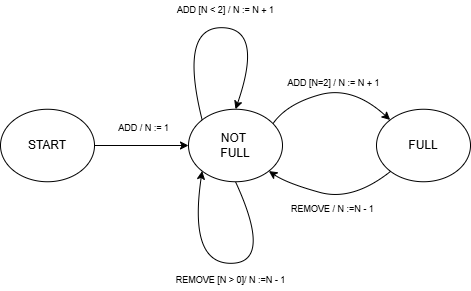

The diagram above was exported from draw.io. Its source (the exported page's mxGraphModel, read from the mxfile embedded in the PNG):
<mxGraphModel dx="733" dy="362" grid="1" gridSize="10" guides="1" tooltips="1" connect="1" arrows="1" fold="1" page="1" pageScale="1" pageWidth="827" pageHeight="1169" math="0" shadow="0">
  <root>
    <mxCell id="0" />
    <mxCell id="1" parent="0" />
    <mxCell id="Z1-S_0d3T1tANvvodnG1-19" value="" style="group;fontColor=#000000;" vertex="1" connectable="0" parent="1">
      <mxGeometry x="180" y="200" width="470" height="290.005" as="geometry" />
    </mxCell>
    <mxCell id="Z1-S_0d3T1tANvvodnG1-1" value="NOT&amp;nbsp;&lt;div&gt;FULL&lt;/div&gt;" style="ellipse;whiteSpace=wrap;html=1;fontColor=#000000;" vertex="1" parent="Z1-S_0d3T1tANvvodnG1-19">
      <mxGeometry x="188" y="108.75" width="94" height="72.5" as="geometry" />
    </mxCell>
    <mxCell id="Z1-S_0d3T1tANvvodnG1-2" value="&lt;div&gt;FULL&lt;/div&gt;" style="ellipse;whiteSpace=wrap;html=1;fontColor=#000000;" vertex="1" parent="Z1-S_0d3T1tANvvodnG1-19">
      <mxGeometry x="376" y="108.75" width="94" height="72.5" as="geometry" />
    </mxCell>
    <mxCell id="Z1-S_0d3T1tANvvodnG1-6" style="edgeStyle=orthogonalEdgeStyle;rounded=0;orthogonalLoop=1;jettySize=auto;html=1;exitX=1;exitY=0.5;exitDx=0;exitDy=0;entryX=0;entryY=0.5;entryDx=0;entryDy=0;fontColor=#000000;" edge="1" parent="Z1-S_0d3T1tANvvodnG1-19" source="Z1-S_0d3T1tANvvodnG1-3" target="Z1-S_0d3T1tANvvodnG1-1">
      <mxGeometry relative="1" as="geometry" />
    </mxCell>
    <mxCell id="Z1-S_0d3T1tANvvodnG1-3" value="START" style="ellipse;whiteSpace=wrap;html=1;fontColor=#000000;" vertex="1" parent="Z1-S_0d3T1tANvvodnG1-19">
      <mxGeometry y="108.75" width="94" height="72.5" as="geometry" />
    </mxCell>
    <mxCell id="Z1-S_0d3T1tANvvodnG1-4" style="edgeStyle=orthogonalEdgeStyle;rounded=0;orthogonalLoop=1;jettySize=auto;html=1;exitX=0.5;exitY=1;exitDx=0;exitDy=0;fontColor=#000000;" edge="1" parent="Z1-S_0d3T1tANvvodnG1-19" source="Z1-S_0d3T1tANvvodnG1-2" target="Z1-S_0d3T1tANvvodnG1-2">
      <mxGeometry relative="1" as="geometry" />
    </mxCell>
    <mxCell id="Z1-S_0d3T1tANvvodnG1-10" value="" style="curved=1;endArrow=classic;html=1;rounded=0;exitX=1;exitY=0;exitDx=0;exitDy=0;entryX=0;entryY=0;entryDx=0;entryDy=0;fontColor=#000000;" edge="1" parent="Z1-S_0d3T1tANvvodnG1-19" target="Z1-S_0d3T1tANvvodnG1-2">
      <mxGeometry width="50" height="50" relative="1" as="geometry">
        <mxPoint x="272.5956187157678" y="122.99237918198754" as="sourcePoint" />
        <mxPoint x="395.6474476213865" y="121.87145556491627" as="targetPoint" />
        <Array as="points">
          <mxPoint x="286.36159999999995" y="103.3125" />
          <mxPoint x="352.16159999999996" y="85.1875" />
        </Array>
      </mxGeometry>
    </mxCell>
    <mxCell id="Z1-S_0d3T1tANvvodnG1-11" value="" style="curved=1;endArrow=classic;html=1;rounded=0;entryX=1;entryY=1;entryDx=0;entryDy=0;fontColor=#000000;" edge="1" parent="Z1-S_0d3T1tANvvodnG1-19" source="Z1-S_0d3T1tANvvodnG1-2" target="Z1-S_0d3T1tANvvodnG1-1">
      <mxGeometry width="50" height="50" relative="1" as="geometry">
        <mxPoint x="390.09999999999997" y="166.49237918198756" as="sourcePoint" />
        <mxPoint x="272.5956187157678" y="163.125" as="targetPoint" />
        <Array as="points">
          <mxPoint x="352.16159999999996" y="200.92987918198756" />
          <mxPoint x="286.36159999999995" y="182.80487918198756" />
        </Array>
      </mxGeometry>
    </mxCell>
    <mxCell id="Z1-S_0d3T1tANvvodnG1-12" value="ADD [N=2] / N := N + 1" style="text;html=1;align=center;verticalAlign=middle;resizable=0;points=[];autosize=1;strokeColor=none;fillColor=none;fontSize=9;fontColor=#000000;" vertex="1" parent="Z1-S_0d3T1tANvvodnG1-19">
      <mxGeometry x="272.59999999999997" y="72.5" width="120" height="20" as="geometry" />
    </mxCell>
    <mxCell id="Z1-S_0d3T1tANvvodnG1-13" value="REMOVE / N :=N - 1" style="text;html=1;align=center;verticalAlign=middle;resizable=0;points=[];autosize=1;strokeColor=none;fillColor=none;fontSize=9;fontColor=#000000;" vertex="1" parent="Z1-S_0d3T1tANvvodnG1-19">
      <mxGeometry x="277.3" y="199.375" width="110" height="20" as="geometry" />
    </mxCell>
    <mxCell id="Z1-S_0d3T1tANvvodnG1-14" value="ADD / N := 1" style="text;html=1;align=center;verticalAlign=middle;resizable=0;points=[];autosize=1;strokeColor=none;fillColor=none;fontSize=9;fontColor=#000000;" vertex="1" parent="Z1-S_0d3T1tANvvodnG1-19">
      <mxGeometry x="108.1" y="117.8125" width="70" height="20" as="geometry" />
    </mxCell>
    <mxCell id="Z1-S_0d3T1tANvvodnG1-15" value="" style="curved=1;endArrow=classic;html=1;rounded=0;exitX=0;exitY=0;exitDx=0;exitDy=0;entryX=0.5;entryY=0;entryDx=0;entryDy=0;fontColor=#000000;" edge="1" parent="Z1-S_0d3T1tANvvodnG1-19" source="Z1-S_0d3T1tANvvodnG1-1" target="Z1-S_0d3T1tANvvodnG1-1">
      <mxGeometry width="50" height="50" relative="1" as="geometry">
        <mxPoint x="211.5" y="90.625" as="sourcePoint" />
        <mxPoint x="258.5" y="45.3125" as="targetPoint" />
        <Array as="points">
          <mxPoint x="178.6" y="27.1875" />
          <mxPoint x="263.2" y="27.1875" />
        </Array>
      </mxGeometry>
    </mxCell>
    <mxCell id="Z1-S_0d3T1tANvvodnG1-16" value="" style="curved=1;endArrow=classic;html=1;rounded=0;exitX=0.5;exitY=1;exitDx=0;exitDy=0;entryX=0;entryY=1;entryDx=0;entryDy=0;fontColor=#000000;" edge="1" parent="Z1-S_0d3T1tANvvodnG1-19" source="Z1-S_0d3T1tANvvodnG1-1" target="Z1-S_0d3T1tANvvodnG1-1">
      <mxGeometry width="50" height="50" relative="1" as="geometry">
        <mxPoint x="244.39999999999998" y="181.25" as="sourcePoint" />
        <mxPoint x="211.5" y="170.375" as="targetPoint" />
        <Array as="points">
          <mxPoint x="272.59999999999997" y="262.8125" />
          <mxPoint x="188" y="262.8125" />
        </Array>
      </mxGeometry>
    </mxCell>
    <mxCell id="Z1-S_0d3T1tANvvodnG1-17" value="ADD [N &amp;lt; 2] / N := N + 1" style="text;html=1;align=center;verticalAlign=middle;resizable=0;points=[];autosize=1;strokeColor=none;fillColor=none;fontSize=9;fontColor=#000000;" vertex="1" parent="Z1-S_0d3T1tANvvodnG1-19">
      <mxGeometry x="164.5" width="120" height="20" as="geometry" />
    </mxCell>
    <mxCell id="Z1-S_0d3T1tANvvodnG1-18" value="REMOVE [N &amp;gt; 0]/ N :=N - 1" style="text;html=1;align=center;verticalAlign=middle;resizable=0;points=[];autosize=1;strokeColor=none;fillColor=none;fontSize=9;fontColor=#000000;" vertex="1" parent="Z1-S_0d3T1tANvvodnG1-19">
      <mxGeometry x="164.5" y="270.005" width="130" height="20" as="geometry" />
    </mxCell>
  </root>
</mxGraphModel>